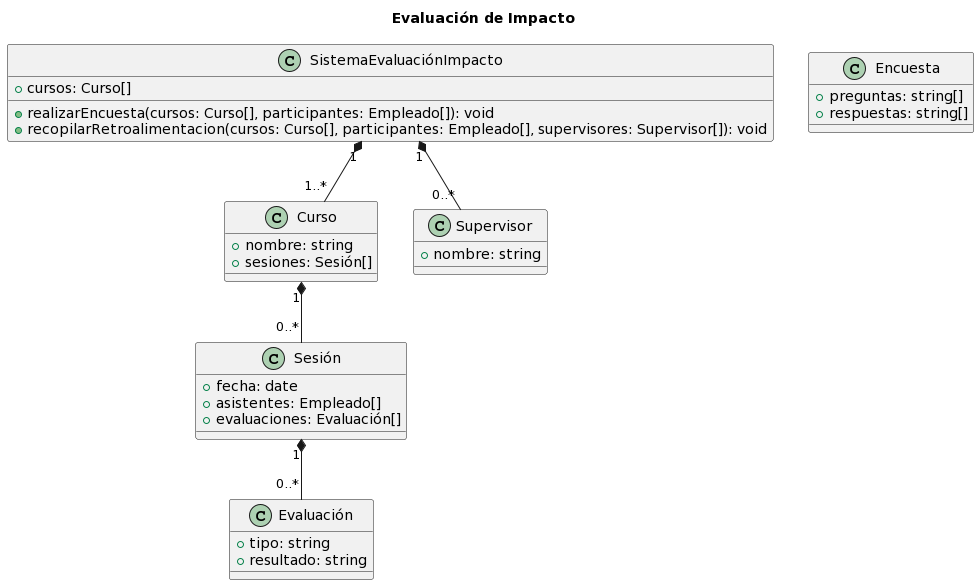

The diagram above was rendered by PlantUML. Its source (embedded in the PNG):
@startuml
title Evaluación de Impacto

class Curso {
    + nombre: string
    + sesiones: Sesión[]
}

class Sesión {
    + fecha: date
    + asistentes: Empleado[]
    + evaluaciones: Evaluación[]
}

class Evaluación {
    + tipo: string
    + resultado: string
}

class Encuesta {
    + preguntas: string[]
    + respuestas: string[]
}

class SistemaEvaluaciónImpacto {
    + cursos: Curso[]
    + realizarEncuesta(cursos: Curso[], participantes: Empleado[]): void
    + recopilarRetroalimentacion(cursos: Curso[], participantes: Empleado[], supervisores: Supervisor[]): void
}

class Supervisor {
    + nombre: string
}

SistemaEvaluaciónImpacto "1" *-- "1..*" Curso
Curso "1" *-- "0..*" Sesión
Sesión "1" *-- "0..*" Evaluación
SistemaEvaluaciónImpacto "1" *-- "0..*" Supervisor
@enduml